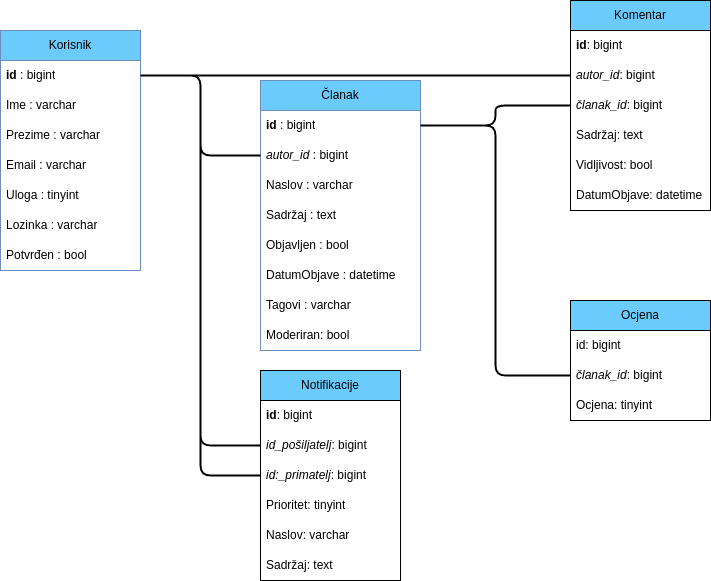

The diagram above was exported from draw.io. Its source (the exported page's mxGraphModel, read from the mxfile embedded in the PNG):
<mxGraphModel dx="1434" dy="766" grid="1" gridSize="10" guides="1" tooltips="1" connect="1" arrows="1" fold="1" page="1" pageScale="1" pageWidth="850" pageHeight="1100" math="0" shadow="0">
  <root>
    <mxCell id="0" />
    <mxCell id="1" parent="0" />
    <mxCell id="egxY1chyr_kptZAyA3bz-1" value="Korisnik" style="swimlane;fontStyle=0;childLayout=stackLayout;horizontal=1;startSize=30;horizontalStack=0;resizeParent=1;resizeParentMax=0;resizeLast=0;collapsible=1;marginBottom=0;whiteSpace=wrap;html=1;fillColor=#6ACBFC;strokeColor=#6c8ebf;" parent="1" vertex="1">
      <mxGeometry x="30" y="70" width="140" height="240" as="geometry" />
    </mxCell>
    <mxCell id="egxY1chyr_kptZAyA3bz-2" value="&lt;b&gt;id&lt;/b&gt; : bigint" style="text;strokeColor=none;fillColor=none;align=left;verticalAlign=middle;spacingLeft=4;spacingRight=4;overflow=hidden;points=[[0,0.5],[1,0.5]];portConstraint=eastwest;rotatable=0;whiteSpace=wrap;html=1;" parent="egxY1chyr_kptZAyA3bz-1" vertex="1">
      <mxGeometry y="30" width="140" height="30" as="geometry" />
    </mxCell>
    <mxCell id="egxY1chyr_kptZAyA3bz-3" value="Ime : varchar" style="text;strokeColor=none;fillColor=none;align=left;verticalAlign=middle;spacingLeft=4;spacingRight=4;overflow=hidden;points=[[0,0.5],[1,0.5]];portConstraint=eastwest;rotatable=0;whiteSpace=wrap;html=1;" parent="egxY1chyr_kptZAyA3bz-1" vertex="1">
      <mxGeometry y="60" width="140" height="30" as="geometry" />
    </mxCell>
    <mxCell id="egxY1chyr_kptZAyA3bz-4" value="Prezime : varchar" style="text;strokeColor=none;fillColor=none;align=left;verticalAlign=middle;spacingLeft=4;spacingRight=4;overflow=hidden;points=[[0,0.5],[1,0.5]];portConstraint=eastwest;rotatable=0;whiteSpace=wrap;html=1;" parent="egxY1chyr_kptZAyA3bz-1" vertex="1">
      <mxGeometry y="90" width="140" height="30" as="geometry" />
    </mxCell>
    <mxCell id="egxY1chyr_kptZAyA3bz-7" value="Email : varchar" style="text;strokeColor=none;fillColor=none;align=left;verticalAlign=middle;spacingLeft=4;spacingRight=4;overflow=hidden;points=[[0,0.5],[1,0.5]];portConstraint=eastwest;rotatable=0;whiteSpace=wrap;html=1;" parent="egxY1chyr_kptZAyA3bz-1" vertex="1">
      <mxGeometry y="120" width="140" height="30" as="geometry" />
    </mxCell>
    <mxCell id="egxY1chyr_kptZAyA3bz-6" value="Uloga : tinyint" style="text;strokeColor=none;fillColor=none;align=left;verticalAlign=middle;spacingLeft=4;spacingRight=4;overflow=hidden;points=[[0,0.5],[1,0.5]];portConstraint=eastwest;rotatable=0;whiteSpace=wrap;html=1;" parent="egxY1chyr_kptZAyA3bz-1" vertex="1">
      <mxGeometry y="150" width="140" height="30" as="geometry" />
    </mxCell>
    <mxCell id="egxY1chyr_kptZAyA3bz-5" value="Lozinka : varchar" style="text;strokeColor=none;fillColor=none;align=left;verticalAlign=middle;spacingLeft=4;spacingRight=4;overflow=hidden;points=[[0,0.5],[1,0.5]];portConstraint=eastwest;rotatable=0;whiteSpace=wrap;html=1;" parent="egxY1chyr_kptZAyA3bz-1" vertex="1">
      <mxGeometry y="180" width="140" height="30" as="geometry" />
    </mxCell>
    <mxCell id="egxY1chyr_kptZAyA3bz-8" value="Potvrđen : bool" style="text;strokeColor=none;fillColor=none;align=left;verticalAlign=middle;spacingLeft=4;spacingRight=4;overflow=hidden;points=[[0,0.5],[1,0.5]];portConstraint=eastwest;rotatable=0;whiteSpace=wrap;html=1;" parent="egxY1chyr_kptZAyA3bz-1" vertex="1">
      <mxGeometry y="210" width="140" height="30" as="geometry" />
    </mxCell>
    <mxCell id="egxY1chyr_kptZAyA3bz-9" value="Članak" style="swimlane;fontStyle=0;childLayout=stackLayout;horizontal=1;startSize=30;horizontalStack=0;resizeParent=1;resizeParentMax=0;resizeLast=0;collapsible=1;marginBottom=0;whiteSpace=wrap;html=1;fillColor=#6ACBFC;strokeColor=#6c8ebf;" parent="1" vertex="1">
      <mxGeometry x="290" y="120" width="160" height="270" as="geometry" />
    </mxCell>
    <mxCell id="egxY1chyr_kptZAyA3bz-18" value="&lt;b style=&quot;border-color: var(--border-color);&quot;&gt;id&amp;nbsp;&lt;/b&gt;: bigint" style="text;strokeColor=none;fillColor=none;align=left;verticalAlign=middle;spacingLeft=4;spacingRight=4;overflow=hidden;points=[[0,0.5],[1,0.5]];portConstraint=eastwest;rotatable=0;whiteSpace=wrap;html=1;" parent="egxY1chyr_kptZAyA3bz-9" vertex="1">
      <mxGeometry y="30" width="160" height="30" as="geometry" />
    </mxCell>
    <mxCell id="egxY1chyr_kptZAyA3bz-13" value="&lt;i style=&quot;&quot;&gt;autor_id&lt;/i&gt; : bigint" style="text;strokeColor=none;fillColor=none;align=left;verticalAlign=middle;spacingLeft=4;spacingRight=4;overflow=hidden;points=[[0,0.5],[1,0.5]];portConstraint=eastwest;rotatable=0;whiteSpace=wrap;html=1;" parent="egxY1chyr_kptZAyA3bz-9" vertex="1">
      <mxGeometry y="60" width="160" height="30" as="geometry" />
    </mxCell>
    <mxCell id="egxY1chyr_kptZAyA3bz-10" value="Naslov : varchar" style="text;strokeColor=none;fillColor=none;align=left;verticalAlign=middle;spacingLeft=4;spacingRight=4;overflow=hidden;points=[[0,0.5],[1,0.5]];portConstraint=eastwest;rotatable=0;whiteSpace=wrap;html=1;" parent="egxY1chyr_kptZAyA3bz-9" vertex="1">
      <mxGeometry y="90" width="160" height="30" as="geometry" />
    </mxCell>
    <mxCell id="egxY1chyr_kptZAyA3bz-11" value="Sadržaj : text" style="text;strokeColor=none;fillColor=none;align=left;verticalAlign=middle;spacingLeft=4;spacingRight=4;overflow=hidden;points=[[0,0.5],[1,0.5]];portConstraint=eastwest;rotatable=0;whiteSpace=wrap;html=1;" parent="egxY1chyr_kptZAyA3bz-9" vertex="1">
      <mxGeometry y="120" width="160" height="30" as="geometry" />
    </mxCell>
    <mxCell id="egxY1chyr_kptZAyA3bz-12" value="Objavljen : bool" style="text;strokeColor=none;fillColor=none;align=left;verticalAlign=middle;spacingLeft=4;spacingRight=4;overflow=hidden;points=[[0,0.5],[1,0.5]];portConstraint=eastwest;rotatable=0;whiteSpace=wrap;html=1;" parent="egxY1chyr_kptZAyA3bz-9" vertex="1">
      <mxGeometry y="150" width="160" height="30" as="geometry" />
    </mxCell>
    <mxCell id="egxY1chyr_kptZAyA3bz-15" value="DatumObjave : datetime" style="text;strokeColor=none;fillColor=none;align=left;verticalAlign=middle;spacingLeft=4;spacingRight=4;overflow=hidden;points=[[0,0.5],[1,0.5]];portConstraint=eastwest;rotatable=0;whiteSpace=wrap;html=1;" parent="egxY1chyr_kptZAyA3bz-9" vertex="1">
      <mxGeometry y="180" width="160" height="30" as="geometry" />
    </mxCell>
    <mxCell id="egxY1chyr_kptZAyA3bz-16" value="Tagovi : varchar" style="text;strokeColor=none;fillColor=none;align=left;verticalAlign=middle;spacingLeft=4;spacingRight=4;overflow=hidden;points=[[0,0.5],[1,0.5]];portConstraint=eastwest;rotatable=0;whiteSpace=wrap;html=1;" parent="egxY1chyr_kptZAyA3bz-9" vertex="1">
      <mxGeometry y="210" width="160" height="30" as="geometry" />
    </mxCell>
    <mxCell id="egxY1chyr_kptZAyA3bz-17" value="Moderiran: bool" style="text;strokeColor=none;fillColor=none;align=left;verticalAlign=middle;spacingLeft=4;spacingRight=4;overflow=hidden;points=[[0,0.5],[1,0.5]];portConstraint=eastwest;rotatable=0;whiteSpace=wrap;html=1;" parent="egxY1chyr_kptZAyA3bz-9" vertex="1">
      <mxGeometry y="240" width="160" height="30" as="geometry" />
    </mxCell>
    <mxCell id="h2SNpoz_6wZFHCPZLo5j-1" value="Komentar" style="swimlane;fontStyle=0;childLayout=stackLayout;horizontal=1;startSize=30;horizontalStack=0;resizeParent=1;resizeParentMax=0;resizeLast=0;collapsible=1;marginBottom=0;whiteSpace=wrap;html=1;fillColor=#6ACBFC;" parent="1" vertex="1">
      <mxGeometry x="600" y="40" width="140" height="210" as="geometry" />
    </mxCell>
    <mxCell id="h2SNpoz_6wZFHCPZLo5j-2" value="&lt;b&gt;id&lt;/b&gt;: bigint" style="text;strokeColor=none;fillColor=none;align=left;verticalAlign=middle;spacingLeft=4;spacingRight=4;overflow=hidden;points=[[0,0.5],[1,0.5]];portConstraint=eastwest;rotatable=0;whiteSpace=wrap;html=1;" parent="h2SNpoz_6wZFHCPZLo5j-1" vertex="1">
      <mxGeometry y="30" width="140" height="30" as="geometry" />
    </mxCell>
    <mxCell id="h2SNpoz_6wZFHCPZLo5j-4" value="&lt;i&gt;autor_id&lt;/i&gt;: bigint" style="text;strokeColor=none;fillColor=none;align=left;verticalAlign=middle;spacingLeft=4;spacingRight=4;overflow=hidden;points=[[0,0.5],[1,0.5]];portConstraint=eastwest;rotatable=0;whiteSpace=wrap;html=1;" parent="h2SNpoz_6wZFHCPZLo5j-1" vertex="1">
      <mxGeometry y="60" width="140" height="30" as="geometry" />
    </mxCell>
    <mxCell id="h2SNpoz_6wZFHCPZLo5j-3" value="&lt;i&gt;članak_id&lt;/i&gt;: bigint" style="text;strokeColor=none;fillColor=none;align=left;verticalAlign=middle;spacingLeft=4;spacingRight=4;overflow=hidden;points=[[0,0.5],[1,0.5]];portConstraint=eastwest;rotatable=0;whiteSpace=wrap;html=1;" parent="h2SNpoz_6wZFHCPZLo5j-1" vertex="1">
      <mxGeometry y="90" width="140" height="30" as="geometry" />
    </mxCell>
    <mxCell id="JZnMnX4_dF5mU3uKyqHB-11" value="Sadržaj: text" style="text;strokeColor=none;fillColor=none;align=left;verticalAlign=middle;spacingLeft=4;spacingRight=4;overflow=hidden;points=[[0,0.5],[1,0.5]];portConstraint=eastwest;rotatable=0;whiteSpace=wrap;html=1;" vertex="1" parent="h2SNpoz_6wZFHCPZLo5j-1">
      <mxGeometry y="120" width="140" height="30" as="geometry" />
    </mxCell>
    <mxCell id="JZnMnX4_dF5mU3uKyqHB-12" value="Vidljivost: bool" style="text;strokeColor=none;fillColor=none;align=left;verticalAlign=middle;spacingLeft=4;spacingRight=4;overflow=hidden;points=[[0,0.5],[1,0.5]];portConstraint=eastwest;rotatable=0;whiteSpace=wrap;html=1;" vertex="1" parent="h2SNpoz_6wZFHCPZLo5j-1">
      <mxGeometry y="150" width="140" height="30" as="geometry" />
    </mxCell>
    <mxCell id="JZnMnX4_dF5mU3uKyqHB-13" value="DatumObjave: datetime" style="text;strokeColor=none;fillColor=none;align=left;verticalAlign=middle;spacingLeft=4;spacingRight=4;overflow=hidden;points=[[0,0.5],[1,0.5]];portConstraint=eastwest;rotatable=0;whiteSpace=wrap;html=1;" vertex="1" parent="h2SNpoz_6wZFHCPZLo5j-1">
      <mxGeometry y="180" width="140" height="30" as="geometry" />
    </mxCell>
    <mxCell id="JZnMnX4_dF5mU3uKyqHB-1" value="Ocjena" style="swimlane;fontStyle=0;childLayout=stackLayout;horizontal=1;startSize=30;horizontalStack=0;resizeParent=1;resizeParentMax=0;resizeLast=0;collapsible=1;marginBottom=0;whiteSpace=wrap;html=1;fillColor=#6ACBFC;" vertex="1" parent="1">
      <mxGeometry x="600" y="340" width="140" height="120" as="geometry" />
    </mxCell>
    <mxCell id="JZnMnX4_dF5mU3uKyqHB-2" value="id: bigint" style="text;strokeColor=none;fillColor=none;align=left;verticalAlign=middle;spacingLeft=4;spacingRight=4;overflow=hidden;points=[[0,0.5],[1,0.5]];portConstraint=eastwest;rotatable=0;whiteSpace=wrap;html=1;" vertex="1" parent="JZnMnX4_dF5mU3uKyqHB-1">
      <mxGeometry y="30" width="140" height="30" as="geometry" />
    </mxCell>
    <mxCell id="JZnMnX4_dF5mU3uKyqHB-3" value="&lt;i&gt;članak_id&lt;/i&gt;: bigint" style="text;strokeColor=none;fillColor=none;align=left;verticalAlign=middle;spacingLeft=4;spacingRight=4;overflow=hidden;points=[[0,0.5],[1,0.5]];portConstraint=eastwest;rotatable=0;whiteSpace=wrap;html=1;" vertex="1" parent="JZnMnX4_dF5mU3uKyqHB-1">
      <mxGeometry y="60" width="140" height="30" as="geometry" />
    </mxCell>
    <mxCell id="JZnMnX4_dF5mU3uKyqHB-4" value="Ocjena: tinyint" style="text;strokeColor=none;fillColor=none;align=left;verticalAlign=middle;spacingLeft=4;spacingRight=4;overflow=hidden;points=[[0,0.5],[1,0.5]];portConstraint=eastwest;rotatable=0;whiteSpace=wrap;html=1;" vertex="1" parent="JZnMnX4_dF5mU3uKyqHB-1">
      <mxGeometry y="90" width="140" height="30" as="geometry" />
    </mxCell>
    <mxCell id="JZnMnX4_dF5mU3uKyqHB-5" value="Notifikacije" style="swimlane;fontStyle=0;childLayout=stackLayout;horizontal=1;startSize=30;horizontalStack=0;resizeParent=1;resizeParentMax=0;resizeLast=0;collapsible=1;marginBottom=0;whiteSpace=wrap;html=1;fillColor=#6ACBFC;" vertex="1" parent="1">
      <mxGeometry x="290" y="410" width="140" height="210" as="geometry" />
    </mxCell>
    <mxCell id="JZnMnX4_dF5mU3uKyqHB-6" value="&lt;b&gt;id&lt;/b&gt;: bigint" style="text;strokeColor=none;fillColor=none;align=left;verticalAlign=middle;spacingLeft=4;spacingRight=4;overflow=hidden;points=[[0,0.5],[1,0.5]];portConstraint=eastwest;rotatable=0;whiteSpace=wrap;html=1;" vertex="1" parent="JZnMnX4_dF5mU3uKyqHB-5">
      <mxGeometry y="30" width="140" height="30" as="geometry" />
    </mxCell>
    <mxCell id="JZnMnX4_dF5mU3uKyqHB-14" value="&lt;i style=&quot;&quot;&gt;id_pošiljatelj&lt;/i&gt;: bigint" style="text;strokeColor=none;fillColor=none;align=left;verticalAlign=middle;spacingLeft=4;spacingRight=4;overflow=hidden;points=[[0,0.5],[1,0.5]];portConstraint=eastwest;rotatable=0;whiteSpace=wrap;html=1;" vertex="1" parent="JZnMnX4_dF5mU3uKyqHB-5">
      <mxGeometry y="60" width="140" height="30" as="geometry" />
    </mxCell>
    <mxCell id="JZnMnX4_dF5mU3uKyqHB-15" value="&lt;i&gt;id:_primatelj&lt;/i&gt;: bigint" style="text;strokeColor=none;fillColor=none;align=left;verticalAlign=middle;spacingLeft=4;spacingRight=4;overflow=hidden;points=[[0,0.5],[1,0.5]];portConstraint=eastwest;rotatable=0;whiteSpace=wrap;html=1;" vertex="1" parent="JZnMnX4_dF5mU3uKyqHB-5">
      <mxGeometry y="90" width="140" height="30" as="geometry" />
    </mxCell>
    <mxCell id="JZnMnX4_dF5mU3uKyqHB-16" value="Prioritet: tinyint" style="text;strokeColor=none;fillColor=none;align=left;verticalAlign=middle;spacingLeft=4;spacingRight=4;overflow=hidden;points=[[0,0.5],[1,0.5]];portConstraint=eastwest;rotatable=0;whiteSpace=wrap;html=1;" vertex="1" parent="JZnMnX4_dF5mU3uKyqHB-5">
      <mxGeometry y="120" width="140" height="30" as="geometry" />
    </mxCell>
    <mxCell id="JZnMnX4_dF5mU3uKyqHB-17" value="Naslov: varchar" style="text;strokeColor=none;fillColor=none;align=left;verticalAlign=middle;spacingLeft=4;spacingRight=4;overflow=hidden;points=[[0,0.5],[1,0.5]];portConstraint=eastwest;rotatable=0;whiteSpace=wrap;html=1;" vertex="1" parent="JZnMnX4_dF5mU3uKyqHB-5">
      <mxGeometry y="150" width="140" height="30" as="geometry" />
    </mxCell>
    <mxCell id="JZnMnX4_dF5mU3uKyqHB-18" value="Sadržaj: text" style="text;strokeColor=none;fillColor=none;align=left;verticalAlign=middle;spacingLeft=4;spacingRight=4;overflow=hidden;points=[[0,0.5],[1,0.5]];portConstraint=eastwest;rotatable=0;whiteSpace=wrap;html=1;" vertex="1" parent="JZnMnX4_dF5mU3uKyqHB-5">
      <mxGeometry y="180" width="140" height="30" as="geometry" />
    </mxCell>
    <mxCell id="JZnMnX4_dF5mU3uKyqHB-19" style="edgeStyle=orthogonalEdgeStyle;rounded=1;orthogonalLoop=1;jettySize=auto;html=1;exitX=1;exitY=0.5;exitDx=0;exitDy=0;entryX=0;entryY=0.5;entryDx=0;entryDy=0;endArrow=none;endFill=0;strokeWidth=2;" edge="1" parent="1" source="egxY1chyr_kptZAyA3bz-2" target="egxY1chyr_kptZAyA3bz-13">
      <mxGeometry relative="1" as="geometry" />
    </mxCell>
    <mxCell id="JZnMnX4_dF5mU3uKyqHB-20" style="edgeStyle=orthogonalEdgeStyle;rounded=1;orthogonalLoop=1;jettySize=auto;html=1;exitX=1;exitY=0.5;exitDx=0;exitDy=0;entryX=0;entryY=0.5;entryDx=0;entryDy=0;strokeWidth=2;endArrow=none;endFill=0;" edge="1" parent="1" source="egxY1chyr_kptZAyA3bz-18" target="h2SNpoz_6wZFHCPZLo5j-3">
      <mxGeometry relative="1" as="geometry" />
    </mxCell>
    <mxCell id="JZnMnX4_dF5mU3uKyqHB-21" style="edgeStyle=orthogonalEdgeStyle;rounded=1;orthogonalLoop=1;jettySize=auto;html=1;exitX=1;exitY=0.5;exitDx=0;exitDy=0;strokeWidth=2;endArrow=none;endFill=0;" edge="1" parent="1" source="egxY1chyr_kptZAyA3bz-2" target="JZnMnX4_dF5mU3uKyqHB-14">
      <mxGeometry relative="1" as="geometry" />
    </mxCell>
    <mxCell id="JZnMnX4_dF5mU3uKyqHB-22" style="edgeStyle=orthogonalEdgeStyle;rounded=1;orthogonalLoop=1;jettySize=auto;html=1;exitX=1;exitY=0.5;exitDx=0;exitDy=0;entryX=0;entryY=0.5;entryDx=0;entryDy=0;strokeWidth=2;endArrow=none;endFill=0;" edge="1" parent="1" source="egxY1chyr_kptZAyA3bz-2" target="JZnMnX4_dF5mU3uKyqHB-15">
      <mxGeometry relative="1" as="geometry" />
    </mxCell>
    <mxCell id="JZnMnX4_dF5mU3uKyqHB-23" style="edgeStyle=orthogonalEdgeStyle;rounded=1;orthogonalLoop=1;jettySize=auto;html=1;exitX=1;exitY=0.5;exitDx=0;exitDy=0;entryX=0;entryY=0.5;entryDx=0;entryDy=0;strokeWidth=2;endArrow=none;endFill=0;" edge="1" parent="1" source="egxY1chyr_kptZAyA3bz-18" target="JZnMnX4_dF5mU3uKyqHB-3">
      <mxGeometry relative="1" as="geometry" />
    </mxCell>
    <mxCell id="JZnMnX4_dF5mU3uKyqHB-24" style="edgeStyle=orthogonalEdgeStyle;rounded=1;orthogonalLoop=1;jettySize=auto;html=1;exitX=1;exitY=0.5;exitDx=0;exitDy=0;entryX=0;entryY=0.5;entryDx=0;entryDy=0;strokeWidth=2;endArrow=none;endFill=0;" edge="1" parent="1" source="egxY1chyr_kptZAyA3bz-2" target="h2SNpoz_6wZFHCPZLo5j-4">
      <mxGeometry relative="1" as="geometry" />
    </mxCell>
  </root>
</mxGraphModel>